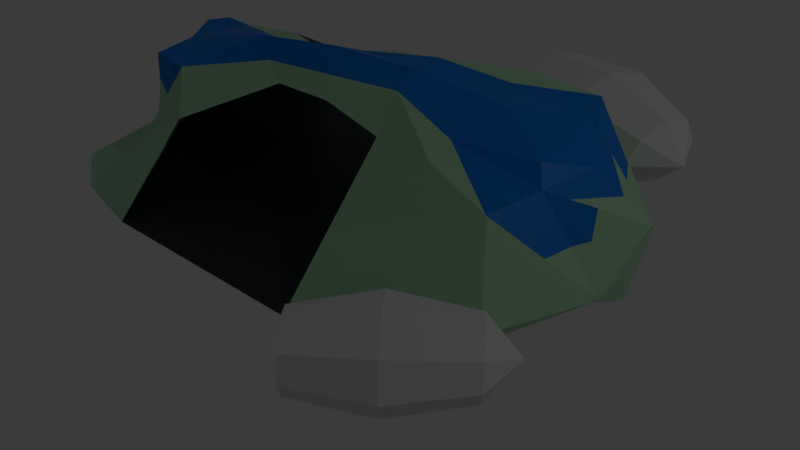 # Source: carrier-ship.blend  (saved by Blender 5.0.118; exported with 4.5.12 LTS)
import bpy
from mathutils import Matrix  # noqa: F401  (used for matrix-valued properties, if any)

bpy.ops.wm.read_factory_settings(use_empty=True)
scene = bpy.context.scene
scene.name = 'Scene'

# ---- collections
col_collection = bpy.data.collections.new('Collection'); scene.collection.children.link(col_collection)

# ---- materials (node trees are filled in below, after node groups)
mat_material = bpy.data.materials.new('Material')
mat_material.alpha_threshold = 0.0
mat_material.use_backface_culling_lightprobe_volume = False
mat_material.roughness = 0.5
mat_material.line_color = (0.0, 0.0, 0.0, 1.0)
mat_material_001 = bpy.data.materials.new('Material.001')
mat_material_003 = bpy.data.materials.new('Material.003')

# ---- material node trees
mat_material.use_nodes = True; mat_material.node_tree.nodes.clear()
_N = mat_material.node_tree.nodes; _L = mat_material.node_tree.links
n0 = _N.new('ShaderNodeOutputMaterial'); n0.name = 'Material Output'; n0.location = (200, 100)
n1 = _N.new('ShaderNodeBsdfPrincipled'); n1.name = 'Principled BSDF'; n1.location = (-200, 100)
n1.inputs[0].default_value = (0.4332, 0.7725, 0.4929, 1.0)
_L.new(n1.outputs[0], n0.inputs[0])
n0.is_active_output = True
mat_material_001.use_nodes = True; mat_material_001.node_tree.nodes.clear()
_N = mat_material_001.node_tree.nodes; _L = mat_material_001.node_tree.links
n0 = _N.new('ShaderNodeBsdfPrincipled'); n0.name = 'Principled BSDF'; n0.location = (-200, 100)
n0.inputs[0].default_value = (0.006549, 0.1696, 0.8, 1.0)
n1 = _N.new('ShaderNodeOutputMaterial'); n1.name = 'Material Output'; n1.location = (200, 100)
_L.new(n0.outputs[0], n1.inputs[0])
n1.is_active_output = True
mat_material_003.use_nodes = True; mat_material_003.node_tree.nodes.clear()
_N = mat_material_003.node_tree.nodes; _L = mat_material_003.node_tree.links
n0 = _N.new('ShaderNodeBsdfPrincipled'); n0.name = 'Principled BSDF'; n0.location = (-200, 100)
n0.inputs[0].default_value = (0.01949, 0.03101, 0.04246, 1.0)
n1 = _N.new('ShaderNodeOutputMaterial'); n1.name = 'Material Output'; n1.location = (200, 100)
_L.new(n0.outputs[0], n1.inputs[0])
n1.is_active_output = True

# ---- world
world_world = bpy.data.worlds.new('World'); scene.world = world_world
world_world.use_nodes = True; world_world.node_tree.nodes.clear()
_N = world_world.node_tree.nodes; _L = world_world.node_tree.links
n0 = _N.new('ShaderNodeOutputWorld'); n0.name = 'World Output'; n0.location = (200, 100)
n1 = _N.new('ShaderNodeBackground'); n1.name = 'Background'; n1.location = (-200, 100)
n1.inputs[0].default_value = (0.05088, 0.05088, 0.05088, 0.0)
_L.new(n1.outputs[0], n0.inputs[0])
n0.is_active_output = True
world_world.color = (0.05088, 0.05088, 0.05088)
world_world.sun_shadow_jitter_overblur = 0.0

# ---- cameras
cam_camera = bpy.data.cameras.new('Camera')
cam_camera.clip_end = 100.0
cam_camera.ortho_scale = 7.314

# ---- lights
light_light = bpy.data.lights.new('Light', 'POINT')
light_light.energy = 1000.0
light_light.shadow_soft_size = 0.1

# ---- meshes
me_sphere = bpy.data.meshes.new('Sphere')
me_sphere.from_pydata([(0.006473, 1.108e-08, 0.7553), (0.006473, 0.3129, 0.5722), (0.0, 1.0, 0.0), (0.0, 0.7071, -0.4693), (0.0, 0.0, -0.6129), (0.5938, 0.5, 0.5132), (0.6997, 0.6958, 0.0), (0.5, 0.5, -0.4693), (0.8009, 0.0, 0.5132), (0.7071, 0.0, -0.4693), (0.5938, -0.5, 0.5132), (0.7159, -0.7084, 0.0), (0.5, -0.5, -0.4693), (0.006473, -0.3129, 0.5722), (0.002747, -1.006, 0.0), (0.0, -0.7071, -0.4693), (-0.5615, -0.1636, 0.5648), (-1.225, -0.7107, 0.0), (-1.026, -0.5, -0.4693), (-0.7686, 0.0, 0.6824), (-1.286, -0.001528, 0.0), (-1.233, 0.0, -0.4693), (-0.5615, 0.1636, 0.5648), (-1.233, 0.7071, 0.0), (-1.026, 0.5, -0.4693), (0.006473, 0.1564, 0.7332), (0.3002, 0.4064, 0.6115), (0.6974, 0.25, 0.5132), (0.6974, -0.25, 0.5132), (0.3002, -0.4064, 0.6115), (-0.8933, -0.4372, 0.3939), (-0.2775, -0.2383, 0.6218), (-1.142, -0.0007639, 0.5395), (-1.396, -0.5091, 0.0), (-0.6651, -0.08182, 0.6154), (-0.8973, 0.4354, 0.3939), (-1.4, 0.5057, 0.0), (-0.6651, 0.08182, 0.6154), (0.3002, 0.25, 0.6349), (0.4037, 5.538e-09, 0.7019), (0.3002, -0.25, 0.6349), (0.006473, -0.1564, 0.7332), (-0.3811, 5.538e-09, 0.753), (-0.2775, 0.2383, 0.6218), (-0.3293, 0.1191, 0.6743), (-0.3293, -0.1191, 0.6743), (-1.019, 0.2173, 0.5395), (-1.017, -0.235, 0.5395), (-1.273, -0.001146, 0.1538), (-1.32, 0.1756, 0.0), (-1.318, -0.1788, 0.0), (-1.181, 0.1607, 0.5395), (-1.197, 0.285, 0.1538), (-1.18, -0.1951, 0.5395), (-1.194, -0.2876, 0.1538), (-1.261, -0.1444, 0.1538), (-1.262, 0.142, 0.1538), (-1.111, 0.2298, 0.5395), (-1.109, -0.215, 0.5395), (0.003236, 0.6564, 0.2861), (0.00461, -0.6594, 0.2861), (0.67, -0.002985, 0.0), (0.006473, 2.98e-08, 0.5722), (0.6726, -0.001492, 0.2861), (0.001618, 0.8282, 0.1431), (0.003678, -0.8327, 0.1431), (0.0006867, 0.4985, 0.0), (0.006473, 0.1564, 0.5722), (0.004854, 0.4847, 0.4292), (0.005541, -0.4862, 0.4292), (0.00206, -0.5045, 0.0), (0.006473, -0.1564, 0.5722), (0.6713, -0.002239, 0.1431), (0.5086, -0.0007462, 0.4292), (0.004266, -0.5176, 0.2861), (0.00358, 0.5147, 0.2861), (0.005026, 0.3631, 0.4292), (0.005369, -0.3646, 0.4292), (0.003163, -0.6038, 0.1431), (0.002133, 0.5993, 0.1431), (-0.9227, -0.8584, 0.01896), (-0.9281, 0.8536, 0.01896), (-0.8953, -0.0009081, 0.3939), (-0.9127, 0.6445, 0.2064), (-0.908, -0.6478, 0.2064), (-1.242, -0.002401, 0.01896), (-1.227, -0.001654, 0.2064), (1.008, -0.2819, 1.502e-09), (1.018, -0.001402, -0.2557), (1.002, 0.2731, 1.502e-09), (1.069, -0.001397, 0.2805), (0.651, 0.1808, 0.6076), (0.651, -0.1808, 0.6076), (0.6821, 2.769e-09, 0.6076), (-1.202, -0.25, -0.4693), (-1.202, 0.25, -0.4693), (0.6456, 0.375, 0.5132), (0.6456, -0.375, 0.5132), (0.8528, -0.2659, 0.2566), (0.801, -0.3909, 0.2566), (0.7978, 0.3866, 0.2566), (0.8496, 0.2616, 0.2566), (1.038, -0.1416, 0.1403), (1.035, 0.1359, 0.1403), (0.7751, -0.258, 0.3849), (0.8831, -0.1257, 0.3969), (0.8831, 0.1243, 0.3969), (0.9257, 0.2674, 0.1283), (0.9304, -0.2739, 0.1283), (0.7735, 0.2558, 0.3849), (0.9068, -0.1998, 0.2626), (0.9044, 0.1958, 0.2626), (0.7492, -0.125, 0.5132), (0.7492, 0.125, 0.5132), (0.9349, -0.0006983, 0.3969), (0.7902, -0.1878, 0.4551), (0.7902, 0.1872, 0.4551), (0.976, -0.06355, 0.3387), (0.976, 0.06145, 0.3387), (0.8626, 0.09323, 0.426), (0.8626, -0.09427, 0.426), (-1.065, 0.2235, 0.5395), (-1.161, -0.09792, 0.5395), (-1.207, -0.0009549, 0.3467), (-1.161, 0.07999, 0.5395), (-1.108, 0.2512, 0.3467), (-1.145, -0.2051, 0.5395), (-1.106, -0.2613, 0.3467), (-1.267, -0.07275, 0.1538), (-1.227, -0.216, 0.1538), (-1.221, -0.1697, 0.3467), (-1.23, 0.2135, 0.1538), (-1.268, 0.0704, 0.1538), (-1.222, 0.1513, 0.3467), (-1.146, 0.1952, 0.5395), (-1.063, -0.225, 0.5395), (-1.215, 0.07519, 0.3467), (-1.214, -0.08534, 0.3467), (-1.162, -0.2001, 0.5395), (-1.15, -0.2744, 0.2503), (-1.244, -0.1802, 0.1538), (-1.241, -0.157, 0.2503), (-1.086, -0.22, 0.5395), (-1.127, -0.21, 0.5395), (-1.062, -0.2481, 0.4431), (-1.21, -0.2518, 0.1538), (-1.2, -0.1824, 0.4431), (-1.04, -0.23, 0.5395)], [], [(3, 6, 7), (1, 25, 26), (4, 3, 7), (2, 5, 6), (38, 96, 5), (4, 7, 9), (93, 39, 92), (4, 9, 12), (12, 14, 15), (10, 40, 29), (4, 12, 15), (11, 10, 14), (80, 17, 18), (17, 70, 66), (4, 15, 18), (18, 21, 4), (143, 58, 122), (21, 24, 4), (37, 35, 46), (45, 16, 31), (4, 24, 3), (44, 22, 37), (81, 2, 3), (60, 65, 10), (68, 1, 26), (61, 11, 6), (50, 94, 18), (42, 37, 19), (0, 44, 42), (25, 43, 44), (41, 31, 13), (0, 45, 41), (42, 34, 45), (35, 23, 52), (134, 51, 124), (122, 123, 137), (127, 139, 30), (30, 34, 47), (29, 41, 13), (29, 40, 41), (40, 0, 41), (40, 97, 28), (92, 40, 28), (39, 0, 40), (91, 93, 8), (38, 91, 27), (38, 0, 39), (26, 38, 5), (26, 25, 38), (25, 0, 38), (128, 48, 20), (140, 55, 50), (138, 53, 146), (52, 49, 131), (132, 56, 49), (136, 51, 133), (49, 36, 24), (31, 43, 62), (64, 66, 79), (82, 35, 22), (72, 70, 78), (73, 74, 77), (68, 75, 76), (73, 75, 63), (67, 73, 62), (1, 76, 67), (69, 74, 60), (13, 77, 69), (71, 73, 77), (65, 70, 14), (60, 78, 65), (74, 72, 78), (72, 66, 61), (75, 72, 63), (59, 79, 75), (83, 23, 35), (17, 84, 80), (85, 83, 86), (86, 35, 82), (30, 86, 82), (84, 85, 86), (102, 103, 90), (112, 115, 120), (89, 88, 9), (11, 89, 6), (103, 107, 111), (87, 11, 12), (112, 92, 28), (8, 93, 92), (113, 91, 8), (91, 39, 93), (92, 39, 40), (38, 39, 91), (20, 17, 23), (36, 23, 24), (95, 49, 24), (18, 17, 33), (18, 33, 50), (21, 50, 20), (97, 104, 28), (11, 99, 10), (115, 28, 104), (6, 100, 89), (114, 118, 119), (100, 107, 89), (96, 109, 101), (101, 100, 96), (100, 5, 96), (99, 108, 98), (98, 97, 99), (97, 10, 99), (104, 98, 110), (102, 108, 87), (117, 105, 110), (108, 110, 98), (106, 111, 109), (118, 103, 111), (88, 103, 102), (109, 111, 101), (107, 101, 111), (119, 106, 116), (113, 116, 27), (8, 119, 113), (120, 105, 117), (114, 117, 90), (8, 120, 114), (136, 56, 132), (123, 132, 48), (123, 124, 136), (128, 123, 48), (141, 137, 128), (146, 122, 137), (145, 54, 139), (139, 129, 145), (144, 47, 147), (131, 56, 133), (144, 146, 127), (133, 51, 134), (121, 46, 125), (144, 147, 135), (57, 121, 125), (135, 142, 144), (58, 143, 144), (143, 126, 146), (142, 58, 144), (130, 127, 146), (141, 55, 140), (140, 129, 141), (126, 138, 146), (139, 130, 141), (131, 125, 52), (134, 125, 133), (3, 2, 6), (38, 27, 96), (12, 11, 14), (18, 15, 80), (15, 14, 80), (66, 2, 81), (81, 23, 66), (23, 17, 66), (17, 80, 70), (80, 14, 70), (70, 61, 66), (18, 94, 21), (147, 47, 32), (47, 34, 19), (19, 32, 47), (32, 122, 147), (122, 53, 138), (122, 138, 126), (58, 142, 122), (142, 135, 122), (135, 147, 122), (122, 126, 143), (21, 95, 24), (37, 22, 35), (45, 34, 16), (44, 43, 22), (3, 24, 81), (24, 23, 81), (65, 14, 10), (10, 29, 60), (29, 13, 69), (60, 29, 69), (26, 5, 59), (5, 2, 64), (64, 59, 5), (59, 68, 26), (6, 2, 66), (61, 70, 11), (70, 14, 11), (6, 66, 61), (42, 44, 37), (0, 25, 44), (25, 1, 43), (41, 45, 31), (0, 42, 45), (42, 19, 34), (23, 36, 52), (52, 125, 35), (125, 46, 35), (124, 32, 46), (32, 19, 46), (19, 37, 46), (46, 121, 124), (121, 57, 134), (124, 121, 134), (122, 32, 123), (33, 17, 54), (17, 30, 54), (54, 30, 139), (30, 47, 144), (144, 127, 30), (30, 16, 34), (40, 10, 97), (20, 50, 128), (50, 55, 128), (50, 33, 54), (145, 129, 50), (129, 140, 50), (50, 54, 145), (36, 49, 52), (49, 56, 131), (49, 20, 132), (20, 48, 132), (136, 124, 51), (13, 31, 71), (31, 16, 43), (16, 22, 43), (43, 1, 67), (62, 71, 31), (43, 67, 62), (64, 2, 66), (22, 16, 82), (16, 30, 82), (72, 61, 70), (73, 63, 74), (68, 59, 75), (73, 76, 75), (67, 76, 73), (1, 68, 76), (69, 77, 74), (13, 71, 77), (71, 62, 73), (65, 78, 70), (60, 74, 78), (74, 63, 72), (72, 79, 66), (75, 79, 72), (59, 64, 79), (83, 81, 23), (17, 30, 84), (85, 81, 83), (86, 83, 35), (30, 84, 86), (84, 80, 85), (112, 28, 115), (9, 7, 89), (7, 6, 89), (11, 87, 89), (103, 89, 107), (12, 9, 87), (9, 88, 87), (112, 8, 92), (113, 27, 91), (50, 33, 17), (23, 36, 49), (20, 50, 17), (23, 49, 20), (21, 94, 50), (20, 49, 21), (49, 95, 21), (97, 98, 104), (11, 87, 99), (104, 110, 105), (105, 115, 104), (6, 5, 100), (114, 90, 118), (100, 101, 107), (96, 27, 109), (99, 87, 108), (102, 110, 108), (110, 102, 117), (102, 90, 117), (109, 27, 116), (116, 106, 109), (111, 106, 118), (118, 90, 103), (102, 87, 88), (88, 89, 103), (119, 118, 106), (113, 119, 116), (8, 114, 119), (120, 115, 105), (114, 120, 117), (8, 112, 120), (136, 133, 56), (123, 136, 132), (123, 32, 124), (128, 137, 123), (128, 55, 141), (141, 130, 137), (137, 130, 146), (146, 53, 122), (139, 141, 129), (144, 143, 146), (139, 127, 130), (131, 133, 125), (134, 57, 125)])
me_sphere.polygons.foreach_set('material_index', [0, 0, 0, 0, 1, 0, 1, 0, 0, 0, 0, 0, 0, 2, 0, 0, 1, 0, 0, 0, 0, 0, 0, 0, 0, 2, 0, 1, 1, 0, 0, 1, 1, 0, 1, 1, 0, 0, 0, 0, 1, 1, 1, 1, 1, 1, 1, 0, 0, 1, 0, 0, 1, 0, 0, 1, 0, 0, 0, 0, 0, 0, 0, 0, 0, 0, 0, 0, 0, 0, 0, 0, 0, 0, 0, 0, 0, 0, 0, 0, 0, 0, 1, 0, 2, 0, 0, 1, 1, 1, 1, 1, 1, 2, 0, 0, 0, 0, 0, 1, 0, 1, 0, 0, 0, 1, 1, 1, 0, 1, 1, 1, 0, 0, 0, 1, 0, 0, 1, 0, 0, 1, 1, 0, 0, 1, 0, 0, 1, 0, 0, 1, 0, 0, 1, 0, 1, 1, 1, 1, 1, 1, 1, 1, 1, 1, 0, 0, 1, 0, 0, 1, 0, 1, 0, 0, 0, 2, 2, 2, 2, 2, 2, 0, 1, 1, 1, 1, 1, 1, 1, 1, 1, 1, 0, 0, 0, 0, 0, 0, 0, 0, 0, 0, 0, 0, 0, 0, 2, 2, 2, 2, 1, 1, 0, 0, 1, 1, 0, 0, 0, 1, 1, 1, 1, 1, 1, 1, 0, 0, 0, 0, 0, 0, 1, 0, 0, 0, 0, 0, 0, 0, 0, 0, 0, 1, 0, 0, 0, 0, 0, 0, 0, 0, 0, 0, 0, 0, 0, 0, 0, 0, 0, 0, 0, 0, 0, 0, 0, 0, 0, 0, 0, 0, 0, 0, 1, 0, 0, 2, 0, 0, 0, 1, 1, 2, 2, 2, 2, 0, 0, 0, 1, 0, 1, 1, 0, 0, 0, 1, 0, 0, 0, 0, 1, 1, 0, 0, 0, 0, 0, 1, 1, 0, 0, 1, 0, 0, 1, 0, 0, 0, 1, 1, 0, 1, 0, 0, 1])
_uv = me_sphere.uv_layers.new(name='UVMap')
_uv.uv.foreach_set('vector', [0.75, 0.25, 0.625, 0.5, 0.625, 0.25, 0.75, 0.75, 0.7188, 0.875, 0.6875, 0.75, 0.6875, 0.0, 0.75, 0.25, 0.625, 0.25, 0.75, 0.5, 0.625, 0.75, 0.625, 0.5, 0.5938, 0.875, 0.5938, 0.75, 0.625, 0.75, 0.5625, 0.0, 0.625, 0.25, 0.5, 0.25, 0.4844, 0.8125, 0.4688, 0.875, 0.4531, 0.8125, 0.4375, 0.0, 0.5, 0.25, 0.375, 0.25, 0.375, 0.25, 0.25, 0.5, 0.25, 0.25, 0.375, 0.75, 0.3438, 0.875, 0.3125, 0.75, 0.3125, 0.0, 0.375, 0.25, 0.25, 0.25, 0.375, 0.5, 0.375, 0.75, 0.25, 0.5, 0.1875, 0.5, 0.125, 0.5, 0.125, 0.25, 0.875, 0.5, 0.75, 0.5, 0.75, 0.5, 0.1875, 0.0, 0.25, 0.25, 0.125, 0.25, 0.125, 0.25, 0.0, 0.25, 0.0625, 0.0, 0.04297, 0.625, 0.04688, 0.625, 0.01562, 0.625, 1.0, 0.25, 0.875, 0.25, 0.9375, 0.0, 0.9375, 0.75, 0.875, 0.625, 0.9375, 0.625, 0.1094, 0.8125, 0.125, 0.75, 0.1875, 0.75, 0.8125, 0.0, 0.875, 0.25, 0.75, 0.25, 0.8594, 0.8125, 0.875, 0.75, 0.9375, 0.75, 0.8125, 0.5, 0.75, 0.5, 0.75, 0.25, 0.25, 0.625, 0.25, 0.5625, 0.375, 0.75, 0.75, 0.6875, 0.75, 0.75, 0.6875, 0.75, 0.75, 0.5, 0.75, 0.5, 0.75, 0.5, 0.0, 0.0, 0.0, 0.0, 0.0, 0.0, 0.9062, 0.875, 0.9375, 0.75, 1.0, 0.75, 0.8125, 1.0, 0.8594, 0.8125, 0.9062, 0.875, 0.7812, 0.875, 0.8125, 0.75, 0.8594, 0.8125, 0.1563, 0.875, 0.1875, 0.75, 0.25, 0.75, 0.0625, 1.0, 0.1094, 0.8125, 0.1563, 0.875, 0.03125, 0.875, 0.0625, 0.75, 0.1094, 0.8125, 0.875, 0.625, 0.875, 0.5, 0.9375, 0.5625, 0.9609, 0.625, 0.9688, 0.625, 0.9844, 0.625, 0.01562, 0.625, 0.0, 0.5938, 0.01562, 0.5938, 0.0625, 0.5938, 0.0625, 0.5781, 0.125, 0.625, 0.125, 0.625, 0.0625, 0.75, 0.0625, 0.625, 0.3125, 0.75, 0.2812, 0.875, 0.25, 0.75, 0.3125, 0.75, 0.3438, 0.875, 0.2812, 0.875, 0.3438, 0.875, 0.3125, 1.0, 0.2812, 0.875, 0.4062, 0.875, 0.4062, 0.75, 0.4375, 0.75, 0.4531, 0.8125, 0.4062, 0.875, 0.4375, 0.75, 0.4688, 0.875, 0.4375, 1.0, 0.4062, 0.875, 0.5469, 0.8125, 0.5156, 0.8125, 0.5, 0.75, 0.5938, 0.875, 0.5469, 0.8125, 0.5625, 0.75, 0.5938, 0.875, 0.5625, 1.0, 0.5312, 0.875, 0.6875, 0.75, 0.6562, 0.875, 0.625, 0.75, 0.6875, 0.75, 0.7188, 0.875, 0.6562, 0.875, 0.7188, 0.875, 0.6875, 1.0, 0.6562, 0.875, 0.01562, 0.5625, 0.0, 0.5625, 0.0, 0.5, 0.03906, 0.5625, 0.03125, 0.5625, 0.03125, 0.5, 0.03516, 0.625, 0.03125, 0.625, 0.03125, 0.6094, 0.9375, 0.5625, 0.9688, 0.5, 0.9531, 0.5625, 0.9844, 0.5625, 0.9688, 0.5625, 0.9688, 0.5, 0.9844, 0.5938, 0.9688, 0.625, 0.9688, 0.5938, 0.0, 0.0, 0.0, 0.0, 0.0, 0.0, 0.1875, 0.75, 0.8125, 0.75, 0.5, 0.75, 0.0, 0.0, 0.0, 0.0, 0.0, 0.0, 0.0, 0.0, 0.0, 0.0, 0.0, 0.0, 0.0, 0.0, 0.0, 0.0, 0.0, 0.0, 0.0, 0.0, 0.0, 0.0, 0.0, 0.0, 0.0, 0.0, 0.0, 0.0, 0.0, 0.0, 0.0, 0.0, 0.0, 0.0, 0.0, 0.0, 0.0, 0.0, 0.0, 0.0, 0.0, 0.0, 0.0, 0.0, 0.0, 0.0, 0.0, 0.0, 0.0, 0.0, 0.0, 0.0, 0.0, 0.0, 0.0, 0.0, 0.0, 0.0, 0.0, 0.0, 0.0, 0.0, 0.0, 0.0, 0.0, 0.0, 0.0, 0.0, 0.0, 0.0, 0.0, 0.0, 0.0, 0.0, 0.0, 0.0, 0.0, 0.0, 0.0, 0.0, 0.0, 0.0, 0.0, 0.0, 0.0, 0.0, 0.0, 0.0, 0.0, 0.0, 0.0, 0.0, 0.0, 0.0, 0.0, 0.0, 0.0, 0.0, 0.0, 0.0, 0.0, 0.0, 0.8438, 0.5625, 0.875, 0.5, 0.875, 0.625, 0.125, 0.5, 0.1562, 0.5625, 0.1875, 0.5, 0.5, 0.5, 0.8438, 0.5625, 0.5, 0.5625, 0.5, 0.5625, 0.875, 0.625, 0.5, 0.625, 0.125, 0.625, 0.5, 0.5625, 0.5, 0.625, 0.1562, 0.5625, 0.5, 0.5, 0.5, 0.5625, 0.4753, 0.5683, 0.5247, 0.5683, 0.5, 0.6366, 0.0, 0.0, 0.0, 0.0, 0.0, 0.0, 0.5494, 0.5, 0.5, 0.3638, 0.5, 0.25, 0.0, 0.0, 0.0, 0.0, 0.0, 0.0, 0.5247, 0.5683, 0.5527, 0.5625, 0.542, 0.6279, 0.4506, 0.5, 0.375, 0.5, 0.375, 0.25, 0.4688, 0.75, 0.4531, 0.8125, 0.4375, 0.75, 0.5, 0.75, 0.4844, 0.8125, 0.4531, 0.8125, 0.5312, 0.75, 0.5469, 0.8125, 0.5, 0.75, 0.5469, 0.8125, 0.5312, 0.875, 0.5156, 0.8125, 0.4531, 0.8125, 0.4688, 0.875, 0.4062, 0.875, 0.5938, 0.875, 0.5312, 0.875, 0.5469, 0.8125, 0.875, 0.5, 0.875, 0.5, 0.875, 0.5, 0.0, 0.0, 0.0, 0.0, 0.0, 0.0, 0.0, 0.0, 0.0, 0.0, 0.0, 0.0, 0.0, 0.0, 0.0, 0.0, 0.0, 0.0, 0.0, 0.0, 0.0, 0.0, 0.0, 0.0, 0.0, 0.0, 0.0, 0.0, 0.0, 0.0, 0.0, 0.0, 0.0, 0.0, 0.0, 0.0, 0.0, 0.0, 0.0, 0.0, 0.0, 0.0, 0.0, 0.0, 0.0, 0.0, 0.0, 0.0, 0.625, 0.5, 0.5872, 0.625, 0.5494, 0.5, 0.5, 0.6933, 0.5156, 0.665, 0.5234, 0.7075, 0.5872, 0.625, 0.5527, 0.5625, 0.5494, 0.5, 0.5938, 0.75, 0.5592, 0.6875, 0.556, 0.625, 0.556, 0.625, 0.5872, 0.625, 0.5938, 0.75, 0.5872, 0.625, 0.625, 0.75, 0.5938, 0.75, 0.0, 0.0, 0.0, 0.0, 0.0, 0.0, 0.0, 0.0, 0.0, 0.0, 0.0, 0.0, 0.0, 0.0, 0.0, 0.0, 0.0, 0.0, 0.0, 0.0, 0.0, 0.0, 0.0, 0.0, 0.0, 0.0, 0.0, 0.0, 0.0, 0.0, 0.0, 0.0, 0.0, 0.0, 0.0, 0.0, 0.0, 0.0, 0.0, 0.0, 0.0, 0.0, 0.5312, 0.6933, 0.542, 0.6279, 0.5592, 0.6875, 0.5156, 0.665, 0.5247, 0.5683, 0.542, 0.6279, 0.5, 0.3638, 0.5247, 0.5683, 0.4753, 0.5683, 0.5592, 0.6875, 0.542, 0.6279, 0.556, 0.625, 0.5527, 0.5625, 0.556, 0.625, 0.542, 0.6279, 0.5234, 0.7075, 0.5312, 0.6933, 0.5469, 0.7217, 0.5312, 0.75, 0.5469, 0.7217, 0.5625, 0.75, 0.5, 0.75, 0.5234, 0.7075, 0.5312, 0.75, 0.0, 0.0, 0.0, 0.0, 0.0, 0.0, 0.0, 0.0, 0.0, 0.0, 0.0, 0.0, 0.0, 0.0, 0.0, 0.0, 0.0, 0.0, 0.9844, 0.5938, 0.9688, 0.5625, 0.9844, 0.5625, 1.0, 0.5938, 0.9844, 0.5625, 1.0, 0.5625, 1.0, 0.5938, 0.9844, 0.625, 0.9844, 0.5938, 0.01562, 0.5625, 0.0, 0.5938, 0.0, 0.5625, 0.03125, 0.5781, 0.01562, 0.5938, 0.01562, 0.5625, 0.03125, 0.6094, 0.01562, 0.625, 0.01562, 0.5938, 0.05469, 0.5625, 0.0625, 0.5625, 0.0625, 0.5781, 0.0625, 0.5781, 0.04688, 0.5625, 0.05469, 0.5625, 0.0625, 0.6094, 0.0625, 0.625, 0.05859, 0.625, 0.9531, 0.5625, 0.9688, 0.5625, 0.9688, 0.5938, 0.0625, 0.6094, 0.03125, 0.6094, 0.0625, 0.5938, 0.9688, 0.5938, 0.9688, 0.625, 0.9609, 0.625, 0.9453, 0.625, 0.9375, 0.625, 0.9375, 0.5938, 0.0625, 0.6094, 0.05859, 0.625, 0.05469, 0.625, 0.9531, 0.625, 0.9453, 0.625, 0.9375, 0.5938, 0.05469, 0.625, 0.05078, 0.625, 0.0625, 0.6094, 0.04688, 0.625, 0.04297, 0.625, 0.0625, 0.6094, 0.04297, 0.625, 0.03906, 0.625, 0.03125, 0.6094, 0.05078, 0.625, 0.04688, 0.625, 0.0625, 0.6094, 0.03125, 0.5938, 0.0625, 0.5938, 0.03125, 0.6094, 0.03125, 0.5781, 0.03125, 0.5625, 0.03906, 0.5625, 0.03906, 0.5625, 0.04688, 0.5625, 0.03125, 0.5781, 0.03906, 0.625, 0.03516, 0.625, 0.03125, 0.6094, 0.0625, 0.5781, 0.03125, 0.5938, 0.03125, 0.5781, 0.9531, 0.5625, 0.9375, 0.5938, 0.9375, 0.5625, 0.9609, 0.625, 0.9375, 0.5938, 0.9688, 0.5938, 0.75, 0.25, 0.75, 0.5, 0.625, 0.5, 0.5938, 0.875, 0.5625, 0.75, 0.5938, 0.75, 0.375, 0.25, 0.375, 0.5, 0.25, 0.5, 0.125, 0.25, 0.25, 0.25, 0.1875, 0.5, 0.25, 0.25, 0.25, 0.5, 0.1875, 0.5, 0.75, 0.5, 0.75, 0.5, 0.8125, 0.5, 0.8125, 0.5, 0.875, 0.5, 0.75, 0.5, 0.875, 0.5, 0.875, 0.5, 0.75, 0.5, 0.875, 0.5, 0.8125, 0.5, 0.75, 0.5, 0.8125, 0.5, 0.75, 0.5, 0.75, 0.5, 0.75, 0.5, 0.75, 0.5, 0.75, 0.5, 0.125, 0.25, 0.0625, 0.25, 0.0, 0.25, 0.05859, 0.625, 0.0625, 0.625, 0.0, 0.625, 0.0625, 0.625, 0.0625, 0.75, 0.0, 0.75, 0.0, 0.75, 0.0, 0.625, 0.0625, 0.625, 0.0, 0.625, 0.01562, 0.625, 0.05859, 0.625, 0.01562, 0.625, 0.03125, 0.625, 0.03516, 0.625, 0.01562, 0.625, 0.03516, 0.625, 0.03906, 0.625, 0.04688, 0.625, 0.05078, 0.625, 0.01562, 0.625, 0.05078, 0.625, 0.05469, 0.625, 0.01562, 0.625, 0.05469, 0.625, 0.05859, 0.625, 0.01562, 0.625, 0.01562, 0.625, 0.03906, 0.625, 0.04297, 0.625, 1.0, 0.25, 0.9375, 0.25, 0.875, 0.25, 0.9375, 0.75, 0.875, 0.75, 0.875, 0.625, 0.1094, 0.8125, 0.0625, 0.75, 0.125, 0.75, 0.8594, 0.8125, 0.8125, 0.75, 0.875, 0.75, 0.75, 0.25, 0.875, 0.25, 0.8125, 0.5, 0.875, 0.25, 0.875, 0.5, 0.8125, 0.5, 0.25, 0.5625, 0.25, 0.5, 0.375, 0.75, 0.375, 0.75, 0.3125, 0.75, 0.25, 0.625, 0.3125, 0.75, 0.25, 0.75, 0.25, 0.6875, 0.25, 0.625, 0.3125, 0.75, 0.25, 0.6875, 0.6875, 0.75, 0.625, 0.75, 0.75, 0.625, 0.625, 0.75, 0.75, 0.5, 0.75, 0.5625, 0.75, 0.5625, 0.75, 0.625, 0.625, 0.75, 0.75, 0.625, 0.75, 0.6875, 0.6875, 0.75, 0.75, 0.5, 0.75, 0.5, 0.75, 0.5, 0.75, 0.5, 0.75, 0.5, 0.75, 0.5, 0.75, 0.5, 0.75, 0.5, 0.75, 0.5, 0.75, 0.5, 0.75, 0.5, 0.75, 0.5, 0.9062, 0.875, 0.8594, 0.8125, 0.9375, 0.75, 0.8125, 1.0, 0.7812, 0.875, 0.8594, 0.8125, 0.7812, 0.875, 0.75, 0.75, 0.8125, 0.75, 0.1563, 0.875, 0.1094, 0.8125, 0.1875, 0.75, 0.0625, 1.0, 0.03125, 0.875, 0.1094, 0.8125, 0.03125, 0.875, 0.0, 0.75, 0.0625, 0.75, 0.875, 0.5, 0.9375, 0.5, 0.9375, 0.5625, 0.9375, 0.5625, 0.9375, 0.5938, 0.875, 0.625, 0.9375, 0.5938, 0.9375, 0.625, 0.875, 0.625, 0.9844, 0.625, 1.0, 0.625, 0.9375, 0.625, 1.0, 0.625, 1.0, 0.75, 0.9375, 0.625, 1.0, 0.75, 0.9375, 0.75, 0.9375, 0.625, 0.9375, 0.625, 0.9453, 0.625, 0.9844, 0.625, 0.9453, 0.625, 0.9531, 0.625, 0.9609, 0.625, 0.9844, 0.625, 0.9453, 0.625, 0.9609, 0.625, 0.01562, 0.625, 0.0, 0.625, 0.0, 0.5938, 0.0625, 0.5, 0.125, 0.5, 0.0625, 0.5625, 0.125, 0.5, 0.125, 0.625, 0.0625, 0.5625, 0.0625, 0.5625, 0.125, 0.625, 0.0625, 0.5781, 0.125, 0.625, 0.0625, 0.625, 0.0625, 0.6094, 0.0625, 0.6094, 0.0625, 0.5938, 0.125, 0.625, 0.125, 0.625, 0.125, 0.75, 0.0625, 0.75, 0.4062, 0.875, 0.375, 0.75, 0.4062, 0.75, 0.0, 0.5, 0.03125, 0.5, 0.01562, 0.5625, 0.03125, 0.5, 0.03125, 0.5625, 0.01562, 0.5625, 0.03125, 0.5, 0.0625, 0.5, 0.0625, 0.5625, 0.05469, 0.5625, 0.04688, 0.5625, 0.03125, 0.5, 0.04688, 0.5625, 0.03906, 0.5625, 0.03125, 0.5, 0.03125, 0.5, 0.0625, 0.5625, 0.05469, 0.5625, 0.9375, 0.5, 0.9688, 0.5, 0.9375, 0.5625, 0.9688, 0.5, 0.9688, 0.5625, 0.9531, 0.5625, 0.9688, 0.5, 1.0, 0.5, 0.9844, 0.5625, 1.0, 0.5, 1.0, 0.5625, 0.9844, 0.5625, 0.9844, 0.5938, 0.9844, 0.625, 0.9688, 0.625, 0.25, 0.75, 0.1875, 0.75, 0.375, 0.75, 0.1875, 0.75, 0.125, 0.75, 0.8125, 0.75, 0.125, 0.75, 0.875, 0.75, 0.8125, 0.75, 0.8125, 0.75, 0.75, 0.75, 0.625, 0.75, 0.5, 0.75, 0.375, 0.75, 0.1875, 0.75, 0.8125, 0.75, 0.625, 0.75, 0.5, 0.75, 0.0, 0.0, 0.0, 0.0, 0.0, 0.0, 0.0, 0.0, 0.0, 0.0, 0.0, 0.0, 0.0, 0.0, 0.0, 0.0, 0.0, 0.0, 0.0, 0.0, 0.0, 0.0, 0.0, 0.0, 0.0, 0.0, 0.0, 0.0, 0.0, 0.0, 0.0, 0.0, 0.0, 0.0, 0.0, 0.0, 0.0, 0.0, 0.0, 0.0, 0.0, 0.0, 0.0, 0.0, 0.0, 0.0, 0.0, 0.0, 0.0, 0.0, 0.0, 0.0, 0.0, 0.0, 0.0, 0.0, 0.0, 0.0, 0.0, 0.0, 0.0, 0.0, 0.0, 0.0, 0.0, 0.0, 0.0, 0.0, 0.0, 0.0, 0.0, 0.0, 0.0, 0.0, 0.0, 0.0, 0.0, 0.0, 0.0, 0.0, 0.0, 0.0, 0.0, 0.0, 0.0, 0.0, 0.0, 0.0, 0.0, 0.0, 0.0, 0.0, 0.0, 0.0, 0.0, 0.0, 0.0, 0.0, 0.0, 0.0, 0.0, 0.0, 0.0, 0.0, 0.0, 0.0, 0.0, 0.0, 0.8438, 0.5625, 0.8125, 0.5, 0.875, 0.5, 0.125, 0.5, 0.125, 0.625, 0.1562, 0.5625, 0.5, 0.5, 0.8125, 0.5, 0.8438, 0.5625, 0.5, 0.5625, 0.8438, 0.5625, 0.875, 0.625, 0.125, 0.625, 0.1562, 0.5625, 0.5, 0.5625, 0.1562, 0.5625, 0.1875, 0.5, 0.5, 0.5, 0.0, 0.0, 0.0, 0.0, 0.0, 0.0, 0.5, 0.25, 0.625, 0.25, 0.5494, 0.5, 0.625, 0.25, 0.625, 0.5, 0.5494, 0.5, 0.0, 0.0, 0.0, 0.0, 0.0, 0.0, 0.5247, 0.5683, 0.5494, 0.5, 0.5527, 0.5625, 0.375, 0.25, 0.5, 0.25, 0.4506, 0.5, 0.5, 0.25, 0.5, 0.3638, 0.4506, 0.5, 0.4688, 0.75, 0.5, 0.75, 0.4531, 0.8125, 0.5312, 0.75, 0.5625, 0.75, 0.5469, 0.8125, 0.875, 0.5, 0.875, 0.5, 0.875, 0.5, 0.875, 0.5, 0.875, 0.5, 0.875, 0.5, 0.875, 0.5, 0.875, 0.5, 0.875, 0.5, 0.875, 0.5, 0.875, 0.5, 0.875, 0.5, 0.0, 0.0, 0.0, 0.0, 0.0, 0.0, 0.0, 0.0, 0.0, 0.0, 0.0, 0.0, 0.0, 0.0, 0.0, 0.0, 0.0, 0.0, 0.0, 0.0, 0.0, 0.0, 0.0, 0.0, 0.0, 0.0, 0.0, 0.0, 0.0, 0.0, 0.0, 0.0, 0.0, 0.0, 0.0, 0.0, 0.0, 0.0, 0.0, 0.0, 0.0, 0.0, 0.625, 0.5, 0.625, 0.75, 0.5872, 0.625, 0.5, 0.6933, 0.5, 0.6366, 0.5156, 0.665, 0.5872, 0.625, 0.556, 0.625, 0.5527, 0.5625, 0.5938, 0.75, 0.5625, 0.75, 0.5592, 0.6875, 0.0, 0.0, 0.0, 0.0, 0.0, 0.0, 0.0, 0.0, 0.0, 0.0, 0.0, 0.0, 0.0, 0.0, 0.0, 0.0, 0.0, 0.0, 0.0, 0.0, 0.0, 0.0, 0.0, 0.0, 0.5592, 0.6875, 0.5625, 0.75, 0.5469, 0.7217, 0.5469, 0.7217, 0.5312, 0.6933, 0.5592, 0.6875, 0.542, 0.6279, 0.5312, 0.6933, 0.5156, 0.665, 0.5156, 0.665, 0.5, 0.6366, 0.5247, 0.5683, 0.4753, 0.5683, 0.4506, 0.5, 0.5, 0.3638, 0.5, 0.3638, 0.5494, 0.5, 0.5247, 0.5683, 0.5234, 0.7075, 0.5156, 0.665, 0.5312, 0.6933, 0.5312, 0.75, 0.5234, 0.7075, 0.5469, 0.7217, 0.5, 0.75, 0.5, 0.6933, 0.5234, 0.7075, 0.0, 0.0, 0.0, 0.0, 0.0, 0.0, 0.0, 0.0, 0.0, 0.0, 0.0, 0.0, 0.0, 0.0, 0.0, 0.0, 0.0, 0.0, 0.9844, 0.5938, 0.9688, 0.5938, 0.9688, 0.5625, 1.0, 0.5938, 0.9844, 0.5938, 0.9844, 0.5625, 1.0, 0.5938, 1.0, 0.625, 0.9844, 0.625, 0.01562, 0.5625, 0.01562, 0.5938, 0.0, 0.5938, 0.01562, 0.5625, 0.03125, 0.5625, 0.03125, 0.5781, 0.03125, 0.5781, 0.03125, 0.5938, 0.01562, 0.5938, 0.01562, 0.5938, 0.03125, 0.5938, 0.03125, 0.6094, 0.03125, 0.6094, 0.03125, 0.625, 0.01562, 0.625, 0.0625, 0.5781, 0.03125, 0.5781, 0.04688, 0.5625, 0.0625, 0.6094, 0.04297, 0.625, 0.03125, 0.6094, 0.0625, 0.5781, 0.0625, 0.5938, 0.03125, 0.5938, 0.9531, 0.5625, 0.9688, 0.5938, 0.9375, 0.5938, 0.9609, 0.625, 0.9531, 0.625, 0.9375, 0.5938])
me_sphere.materials.append(mat_material)
me_sphere.materials.append(mat_material_001)
me_sphere.materials.append(mat_material_003)
me_sphere.update()
me_sphere_001 = bpy.data.meshes.new('Sphere.001')
me_sphere_001.from_pydata([(0.0, 0.0, 1.0), (0.0, 0.7071, 0.7071), (0.0, 1.0, 0.0), (0.0, 0.7071, -0.7071), (4.176e-08, -0.2599, -0.7339), (0.5, 0.5, 0.7071), (0.7071, 0.7071, 0.0), (0.5, 0.5, -0.7071), (0.7071, 0.0, 0.7071), (1.0, 0.0, 0.0), (0.7071, 0.0, -0.7071), (0.5, -0.5, 0.7071), (0.7071, -0.7071, 0.0), (0.5, -0.5, -0.7071), (0.0, -0.7071, 0.7071), (0.0, -1.0, 0.0), (0.0, -0.7071, -0.7071), (-0.5, -0.5, 0.7071), (-0.7071, -0.7071, 0.0), (-0.5, -0.5, -0.7071), (-0.7071, 0.0, 0.7071), (-1.0, 0.0, 0.0), (-0.7071, 0.0, -0.7071), (-0.5, 0.5, 0.7071), (-0.7071, 0.7071, 0.0), (-0.5, 0.5, -0.7071)], [], [(3, 2, 6, 7), (1, 0, 5), (4, 3, 7), (2, 1, 5, 6), (7, 6, 9, 10), (5, 0, 8), (4, 7, 10), (6, 5, 8, 9), (10, 9, 12, 13), (8, 0, 11), (4, 10, 13), (9, 8, 11, 12), (13, 12, 15, 16), (11, 0, 14), (4, 13, 16), (12, 11, 14, 15), (16, 15, 18, 19), (14, 0, 17), (4, 16, 19), (15, 14, 17, 18), (19, 18, 21, 22), (17, 0, 20), (4, 19, 22), (18, 17, 20, 21), (21, 20, 23, 24), (22, 21, 24, 25), (20, 0, 23), (4, 22, 25), (4, 25, 3), (24, 23, 1, 2), (25, 24, 2, 3), (23, 0, 1)])
_uv = me_sphere_001.uv_layers.new(name='UVMap')
_uv.uv.foreach_set('vector', [0.75, 0.25, 0.75, 0.5, 0.625, 0.5, 0.625, 0.25, 0.75, 0.75, 0.6875, 1.0, 0.625, 0.75, 0.6875, 0.0, 0.75, 0.25, 0.625, 0.25, 0.75, 0.5, 0.75, 0.75, 0.625, 0.75, 0.625, 0.5, 0.625, 0.25, 0.625, 0.5, 0.5, 0.5, 0.5, 0.25, 0.625, 0.75, 0.5625, 1.0, 0.5, 0.75, 0.5625, 0.0, 0.625, 0.25, 0.5, 0.25, 0.625, 0.5, 0.625, 0.75, 0.5, 0.75, 0.5, 0.5, 0.5, 0.25, 0.5, 0.5, 0.375, 0.5, 0.375, 0.25, 0.5, 0.75, 0.4375, 1.0, 0.375, 0.75, 0.4375, 0.0, 0.5, 0.25, 0.375, 0.25, 0.5, 0.5, 0.5, 0.75, 0.375, 0.75, 0.375, 0.5, 0.375, 0.25, 0.375, 0.5, 0.25, 0.5, 0.25, 0.25, 0.375, 0.75, 0.3125, 1.0, 0.25, 0.75, 0.3125, 0.0, 0.375, 0.25, 0.25, 0.25, 0.375, 0.5, 0.375, 0.75, 0.25, 0.75, 0.25, 0.5, 0.25, 0.25, 0.25, 0.5, 0.125, 0.5, 0.125, 0.25, 0.25, 0.75, 0.1875, 1.0, 0.125, 0.75, 0.1875, 0.0, 0.25, 0.25, 0.125, 0.25, 0.25, 0.5, 0.25, 0.75, 0.125, 0.75, 0.125, 0.5, 0.125, 0.25, 0.125, 0.5, 0.0, 0.5, 0.0, 0.25, 0.125, 0.75, 0.0625, 1.0, 0.0, 0.75, 0.0625, 0.0, 0.125, 0.25, 0.0, 0.25, 0.125, 0.5, 0.125, 0.75, 0.0, 0.75, 0.0, 0.5, 1.0, 0.5, 1.0, 0.75, 0.875, 0.75, 0.875, 0.5, 1.0, 0.25, 1.0, 0.5, 0.875, 0.5, 0.875, 0.25, 1.0, 0.75, 0.9375, 1.0, 0.875, 0.75, 0.9375, 0.0, 1.0, 0.25, 0.875, 0.25, 0.8125, 0.0, 0.875, 0.25, 0.75, 0.25, 0.875, 0.5, 0.875, 0.75, 0.75, 0.75, 0.75, 0.5, 0.875, 0.25, 0.875, 0.5, 0.75, 0.5, 0.75, 0.25, 0.875, 0.75, 0.8125, 1.0, 0.75, 0.75])
me_sphere_001.update()
me_sphere_002 = bpy.data.meshes.new('Sphere.002')
me_sphere_002.from_pydata([(0.0, 0.0, 1.0), (0.0, 0.7071, 0.7071), (0.0, 1.0, 0.0), (0.0, 0.7071, -0.7071), (4.092e-08, 0.2207, -0.7303), (0.5, 0.5, 0.7071), (0.7071, 0.7071, 0.0), (0.5, 0.5, -0.7071), (0.7071, 0.0, 0.7071), (1.0, 0.0, 0.0), (0.7071, 0.0, -0.7071), (0.5, -0.5, 0.7071), (0.7071, -0.7071, 0.0), (0.5, -0.5, -0.7071), (0.0, -0.7071, 0.7071), (0.0, -1.0, 0.0), (0.0, -0.7071, -0.7071), (-0.5, -0.5, 0.7071), (-0.7071, -0.7071, 0.0), (-0.5, -0.5, -0.7071), (-0.7071, 0.0, 0.7071), (-1.0, 0.0, 0.0), (-0.7071, 0.0, -0.7071), (-0.5, 0.5, 0.7071), (-0.7071, 0.7071, 0.0), (-0.5, 0.5, -0.7071)], [], [(3, 2, 6, 7), (1, 0, 5), (4, 3, 7), (2, 1, 5, 6), (7, 6, 9, 10), (5, 0, 8), (4, 7, 10), (6, 5, 8, 9), (10, 9, 12, 13), (8, 0, 11), (4, 10, 13), (9, 8, 11, 12), (13, 12, 15, 16), (11, 0, 14), (4, 13, 16), (12, 11, 14, 15), (16, 15, 18, 19), (14, 0, 17), (4, 16, 19), (15, 14, 17, 18), (19, 18, 21, 22), (17, 0, 20), (4, 19, 22), (18, 17, 20, 21), (21, 20, 23, 24), (22, 21, 24, 25), (20, 0, 23), (4, 22, 25), (4, 25, 3), (24, 23, 1, 2), (25, 24, 2, 3), (23, 0, 1)])
_uv = me_sphere_002.uv_layers.new(name='UVMap')
_uv.uv.foreach_set('vector', [0.75, 0.25, 0.75, 0.5, 0.625, 0.5, 0.625, 0.25, 0.75, 0.75, 0.6875, 1.0, 0.625, 0.75, 0.6875, 0.0, 0.75, 0.25, 0.625, 0.25, 0.75, 0.5, 0.75, 0.75, 0.625, 0.75, 0.625, 0.5, 0.625, 0.25, 0.625, 0.5, 0.5, 0.5, 0.5, 0.25, 0.625, 0.75, 0.5625, 1.0, 0.5, 0.75, 0.5625, 0.0, 0.625, 0.25, 0.5, 0.25, 0.625, 0.5, 0.625, 0.75, 0.5, 0.75, 0.5, 0.5, 0.5, 0.25, 0.5, 0.5, 0.375, 0.5, 0.375, 0.25, 0.5, 0.75, 0.4375, 1.0, 0.375, 0.75, 0.4375, 0.0, 0.5, 0.25, 0.375, 0.25, 0.5, 0.5, 0.5, 0.75, 0.375, 0.75, 0.375, 0.5, 0.375, 0.25, 0.375, 0.5, 0.25, 0.5, 0.25, 0.25, 0.375, 0.75, 0.3125, 1.0, 0.25, 0.75, 0.3125, 0.0, 0.375, 0.25, 0.25, 0.25, 0.375, 0.5, 0.375, 0.75, 0.25, 0.75, 0.25, 0.5, 0.25, 0.25, 0.25, 0.5, 0.125, 0.5, 0.125, 0.25, 0.25, 0.75, 0.1875, 1.0, 0.125, 0.75, 0.1875, 0.0, 0.25, 0.25, 0.125, 0.25, 0.25, 0.5, 0.25, 0.75, 0.125, 0.75, 0.125, 0.5, 0.125, 0.25, 0.125, 0.5, 0.0, 0.5, 0.0, 0.25, 0.125, 0.75, 0.0625, 1.0, 0.0, 0.75, 0.0625, 0.0, 0.125, 0.25, 0.0, 0.25, 0.125, 0.5, 0.125, 0.75, 0.0, 0.75, 0.0, 0.5, 1.0, 0.5, 1.0, 0.75, 0.875, 0.75, 0.875, 0.5, 1.0, 0.25, 1.0, 0.5, 0.875, 0.5, 0.875, 0.25, 1.0, 0.75, 0.9375, 1.0, 0.875, 0.75, 0.9375, 0.0, 1.0, 0.25, 0.875, 0.25, 0.8125, 0.0, 0.875, 0.25, 0.75, 0.25, 0.875, 0.5, 0.875, 0.75, 0.75, 0.75, 0.75, 0.5, 0.875, 0.25, 0.875, 0.5, 0.75, 0.5, 0.75, 0.25, 0.875, 0.75, 0.8125, 1.0, 0.75, 0.75])
me_sphere_002.update()
me_sphere_004 = bpy.data.meshes.new('Sphere.004')
me_sphere_004.from_pydata([(5.616e-08, 0.5289, 5.616e-08), (0.0, 0.7071, -0.7071), (3.052e-08, 0.0, -0.7798), (0.374, 0.374, 5.616e-08), (0.5, 0.5, -0.7071), (0.5289, -3.291e-09, 5.616e-08), (0.7071, 0.0, -0.7071), (0.374, -0.374, 5.616e-08), (0.5, -0.5, -0.7071), (5.616e-08, -0.5289, 5.616e-08), (0.0, -0.7071, -0.7071), (-0.374, -0.374, 5.616e-08), (-0.5, -0.5, -0.7071), (-0.5289, -3.291e-09, 5.616e-08), (-0.7071, 0.0, -0.7071), (-0.374, 0.374, 5.616e-08), (-0.5, 0.5, -0.7071)], [], [(1, 0, 3, 4), (2, 1, 4), (4, 3, 5, 6), (2, 4, 6), (6, 5, 7, 8), (2, 6, 8), (8, 7, 9, 10), (2, 8, 10), (10, 9, 11, 12), (2, 10, 12), (12, 11, 13, 14), (2, 12, 14), (14, 13, 15, 16), (2, 14, 16), (2, 16, 1), (16, 15, 0, 1)])
_uv = me_sphere_004.uv_layers.new(name='UVMap')
_uv.uv.foreach_set('vector', [0.75, 0.25, 0.75, 0.5, 0.625, 0.5, 0.625, 0.25, 0.6875, 0.0, 0.75, 0.25, 0.625, 0.25, 0.625, 0.25, 0.625, 0.5, 0.5, 0.5, 0.5, 0.25, 0.5625, 0.0, 0.625, 0.25, 0.5, 0.25, 0.5, 0.25, 0.5, 0.5, 0.375, 0.5, 0.375, 0.25, 0.4375, 0.0, 0.5, 0.25, 0.375, 0.25, 0.375, 0.25, 0.375, 0.5, 0.25, 0.5, 0.25, 0.25, 0.3125, 0.0, 0.375, 0.25, 0.25, 0.25, 0.25, 0.25, 0.25, 0.5, 0.125, 0.5, 0.125, 0.25, 0.1875, 0.0, 0.25, 0.25, 0.125, 0.25, 0.125, 0.25, 0.125, 0.5, 0.0, 0.5, 0.0, 0.25, 0.0625, 0.0, 0.125, 0.25, 0.0, 0.25, 1.0, 0.25, 1.0, 0.5, 0.875, 0.5, 0.875, 0.25, 0.9375, 0.0, 1.0, 0.25, 0.875, 0.25, 0.8125, 0.0, 0.875, 0.25, 0.75, 0.25, 0.875, 0.25, 0.875, 0.5, 0.75, 0.5, 0.75, 0.25])
me_sphere_004.update()

# ---- objects
ob_light = bpy.data.objects.new('Light', light_light)
ob_camera = bpy.data.objects.new('Camera', cam_camera)
ob_sphere = bpy.data.objects.new('Sphere', me_sphere)
ob_sphere_001 = bpy.data.objects.new('Sphere.001', me_sphere_001)
ob_sphere_002 = bpy.data.objects.new('Sphere.002', me_sphere_002)
ob_empty = bpy.data.objects.new('Empty', None)
ob_sphere_003 = bpy.data.objects.new('Sphere.003', me_sphere_004)

# ---- transforms, parenting, visibility, modifiers, constraints
ob_light.location = (22.17, 4.362, 19.74)
ob_light.rotation_euler = (0.6503, 0.05522, 1.866)
ob_light.scale = (4.996, 4.475, 4.05)
ob_light.lock_rotations_4d = False
ob_light.empty_display_type = 'ARROWS'
ob_light.color = (0.0, 0.0, 0.0, 0.0)
ob_light.lineart.crease_threshold = 0.0
ob_camera.parent = ob_empty
ob_camera.location = (1.839, -3.758, 3.754)
ob_camera.rotation_euler = (0.8075, 0.0, 0.471)
ob_camera.lock_rotations_4d = False
ob_camera.empty_display_type = 'ARROWS'
ob_camera.color = (0.0, 0.0, 0.0, 0.0)
ob_camera.display_type = 'WIRE'
ob_camera.lineart.crease_threshold = 0.0
ob_sphere.location = (1.785, -0.6656, -0.1832)
ob_sphere.scale = (5.0, 5.0, 3.374)
ob_sphere_001.location = (4.038, -5.641, -0.1832)
ob_sphere_001.rotation_euler = (-0.4892, 1.571, 0.0)
ob_sphere_001.scale = (0.9786, 1.45, 2.662)
ob_sphere_002.location = (4.008, 4.283, -0.1832)
ob_sphere_002.rotation_euler = (0.4194, 1.571, 0.0)
ob_sphere_002.scale = (0.9786, 1.45, 2.662)
ob_empty.location = (1.785, -0.6656, -0.1832)
ob_empty.rotation_euler = (0.0, 0.0, 0.0745)
ob_empty.scale = (5.0, 5.0, 3.374)
ob_empty.empty_display_type = 'CUBE'
ob_sphere_003.location = (-3.345, -0.6736, -0.9902)
ob_sphere_003.rotation_euler = (0.0, 1.571, 0.0)
ob_sphere_003.scale = (0.9786, 1.45, 2.662)

# ---- collection membership
col_collection.objects.link(ob_light)
col_collection.objects.link(ob_camera)
col_collection.objects.link(ob_sphere)
col_collection.objects.link(ob_sphere_001)
col_collection.objects.link(ob_sphere_002)
col_collection.objects.link(ob_empty)
col_collection.objects.link(ob_sphere_003)

# ---- scene / render settings (as saved in the file)
scene.camera = ob_camera
scene.frame_start = 1; scene.frame_end = 250; scene.frame_set(17)
scene.render.engine = 'CYCLES'
scene.render.image_settings.file_format = 'FFMPEG'
scene.render.image_settings.color_mode = 'RGB'
scene.render.resolution_percentage = 25
scene.render.film_transparent = True
scene.render.bake_bias = 0.0
scene.render.bake_samples = 0
scene.cycles.samples = 2
scene.cycles.sampling_pattern = 'TABULATED_SOBOL'
scene.eevee.use_volume_custom_range = False
bpy.context.view_layer.update()
